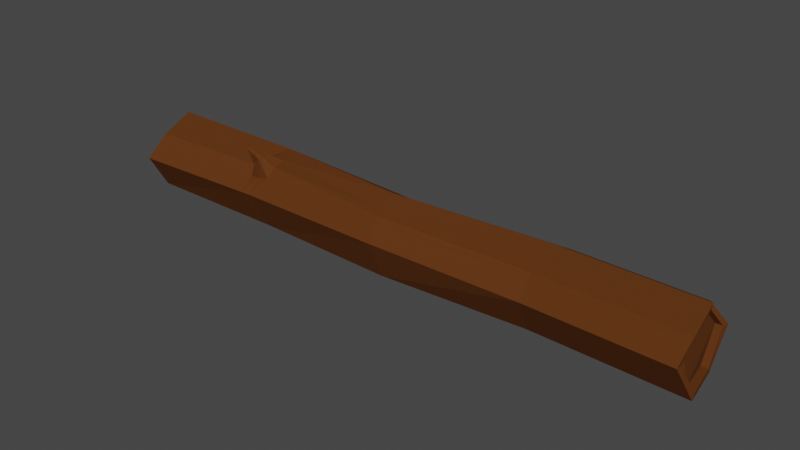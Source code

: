 # Source: Wood1.blend  (saved by Blender 2.92.15; exported with 4.5.12 LTS)
import bpy
from mathutils import Matrix  # noqa: F401  (used for matrix-valued properties, if any)

bpy.ops.wm.read_factory_settings(use_empty=True)
scene = bpy.context.scene
scene.name = 'Scene'

# ---- collections
col_collection = bpy.data.collections.new('Collection'); scene.collection.children.link(col_collection)

# ---- materials (node trees are filled in below, after node groups)
mat_wood1_mat = bpy.data.materials.new('Wood1_Mat')
mat_wood1_mat.use_transparent_shadow = False

# ---- material node trees
mat_wood1_mat.use_nodes = True; mat_wood1_mat.node_tree.nodes.clear()
_N = mat_wood1_mat.node_tree.nodes; _L = mat_wood1_mat.node_tree.links
n0 = _N.new('ShaderNodeBsdfPrincipled'); n0.name = 'Principled BSDF'; n0.location = (10, 300)
n0.distribution = 'GGX'
n0.subsurface_method = 'BURLEY'
n0.inputs[0].default_value = (0.1096, 0.03426, 0.006907, 1.0)
n0.inputs[2].default_value = 0.9
n0.inputs[3].default_value = 1.45
n0.inputs[13].default_value = 0.1
n0.inputs[27].default_value = (0.0, 0.0, 0.0, 1.0)
n0.inputs[28].default_value = 1.0
n1 = _N.new('ShaderNodeOutputMaterial'); n1.name = 'Material Output'; n1.location = (300, 300)
_L.new(n0.outputs[0], n1.inputs[0])
n1.is_active_output = True

# ---- world
world_world = bpy.data.worlds.new('World'); scene.world = world_world
world_world.use_nodes = True; world_world.node_tree.nodes.clear()
_N = world_world.node_tree.nodes; _L = world_world.node_tree.links
n0 = _N.new('ShaderNodeOutputWorld'); n0.name = 'World Output'; n0.location = (300, 300)
n1 = _N.new('ShaderNodeBackground'); n1.name = 'Background'; n1.location = (10, 300)
n1.inputs[0].default_value = (0.05088, 0.05088, 0.05088, 1.0)
_L.new(n1.outputs[0], n0.inputs[0])
n0.is_active_output = True
world_world.color = (0.05088, 0.05088, 0.05088)
world_world.use_sun_shadow = False
world_world.sun_shadow_jitter_overblur = 0.0

# ---- meshes
me_cylinder = bpy.data.meshes.new('Cylinder')
me_cylinder.from_pydata([(0.0007327, 0.8475, -7.304), (-0.04074, 0.8263, 7.157), (0.7162, 0.4445, -7.07), (0.7235, 0.4382, 7.158), (0.7339, -0.4225, -7.304), (0.7331, -0.4233, 7.303), (-5.96e-07, -0.8453, -7.308), (-0.01783, -0.8458, 7.157), (-0.4772, -0.462, -7.153), (-0.4938, -0.5655, 7.256), (-0.7284, 0.2656, -7.226), (-0.4627, 0.6499, -7.308), (-0.4938, 0.568, 6.926), (-0.7298, 0.1336, 7.162), (-4.768e-07, 1.0, -7.308), (0.8332, 0.5141, -7.054), (0.8463, 0.5105, 7.148), (-0.03137, 0.9763, 7.192), (0.866, -0.5, -7.308), (0.866, -0.5, 7.308), (-5.96e-07, -1.0, -7.308), (-0.01902, -0.9878, 7.146), (-0.5553, -0.5532, -7.143), (-0.5821, -0.6635, 7.254), (-0.8548, 0.1651, 7.174), (-0.5761, 0.6479, 6.906), (-0.5592, 0.7408, -7.308), (-0.8572, 0.3128, -7.236), (0.0003805, 0.8476, -7.117), (0.7179, 0.4426, -6.919), (0.7245, 0.4369, 6.993), (-0.03613, 0.8287, 6.996), (0.734, -0.4231, -7.117), (0.7336, -0.4236, 7.117), (-7.153e-07, -0.8465, -7.119), (-0.0162, -0.846, 6.992), (-0.4782, -0.4709, -6.988), (-0.4934, -0.5655, 7.075), (-0.7303, 0.1309, 7.0), (-0.4909, 0.5692, 6.799), (-0.4627, 0.6419, -7.119), (-0.7287, 0.251, -7.047), (-0.01446, 0.8781, -3.781), (0.06564, 0.835, 0.1385), (0.005971, 1.05, 3.781), (0.8156, 0.6217, 3.467), (0.8332, 0.3918, 0.1385), (0.8332, 0.5141, -3.781), (0.866, -0.4066, 3.654), (0.866, -0.6271, 2.384e-07), (0.866, -0.5, -3.654), (-0.01902, -0.8944, 3.736), (-0.08858, -1.038, -0.008801), (-0.05727, -0.9492, -3.805), (-0.5504, -0.5547, 3.772), (-0.577, -0.6513, -0.1062), (-1.035, -0.6304, -3.827), (-0.556, 0.7417, 3.871), (-0.5386, 0.5031, -0.0131), (-0.5062, 0.7114, -3.715), (-0.8124, 0.3493, -3.604), (-0.8232, 0.02774, -0.1553), (-0.8231, 0.2804, 3.872), (0.8332, 0.5141, -3.961), (0.866, -0.5, -3.855), (-0.05412, -0.952, -3.991), (-0.5577, -0.4159, -4.008), (-0.5092, 0.713, -3.912), (-0.01367, 0.8848, -3.975), (-0.8149, 0.3473, -3.805), (-0.01034, 0.8759, -3.579), (0.8332, 0.5078, -3.579), (0.866, -0.5065, -3.466), (-0.05888, -0.9538, -3.611), (-0.6563, -0.4219, -3.404), (-0.5079, 0.7006, -3.524), (-0.813, 0.3327, -3.427), (-0.6369, -0.3192, -7.168), (-0.6558, -0.4397, 7.232), (-0.5451, -0.2654, -7.172), (-0.5576, -0.3767, 7.23), (-0.5459, -0.2759, -7.004), (-0.5574, -0.3774, 7.055), (-0.7149, -0.07672, -3.691), (-0.6435, -0.4678, -0.1195), (-0.6241, -0.3291, 3.799), (-0.6637, -0.09718, -3.978), (-0.7287, -0.1085, -3.438), (-0.425, -0.658, -7.182), (-0.45, -0.7396, 7.228), (-0.3653, -0.5519, -7.189), (-0.3821, -0.6313, 7.232), (-0.366, -0.559, -7.019), (-0.3814, -0.6313, 7.056), (-0.381, -0.6426, -3.711), (-0.4624, -0.7419, -0.08336), (-0.4257, -0.6344, 3.764), (-0.3608, -0.6191, -3.98), (-0.4431, -0.6251, -3.456), (-0.9254, -0.5465, -3.713), (-0.795, -0.6328, -3.759), (-0.8175, -0.5494, -3.889), (-0.7412, -0.6376, -3.837), (-0.8435, -0.6368, -3.692), (-0.9106, -0.4129, -3.812), (-0.8578, -0.4164, -3.891), (-0.958, -0.4202, -3.742), (-0.9365, -0.6948, -3.842), (-0.9382, -0.6326, -3.954), (-0.887, -0.6984, -3.892), (-0.9818, -0.6978, -3.798), (-1.015, -0.5308, -3.895), (-0.9661, -0.5334, -3.947), (-1.06, -0.5362, -3.85), (-1.112, -0.7069, -3.945), (-1.101, -0.7058, -3.954), (-1.087, -0.7229, -3.947), (-1.087, -0.7074, -4.001), (-1.074, -0.7237, -3.958), (-1.099, -0.7236, -3.937), (-1.106, -0.6822, -3.962), (-1.093, -0.6828, -3.973), (-1.118, -0.6835, -3.952)], [], [(44, 17, 16, 45), (45, 16, 19, 48), (48, 19, 21, 51), (96, 89, 23, 54), (57, 25, 17, 44), (2, 4, 32, 29), (85, 78, 24, 62), (67, 26, 27, 69), (10, 11, 40, 41), (2, 0, 14, 15), (1, 3, 16, 17), (4, 2, 15, 18), (3, 5, 19, 16), (6, 4, 18, 20), (5, 7, 21, 19), (90, 6, 20, 88), (91, 9, 23, 89), (13, 12, 25, 24), (11, 10, 27, 26), (0, 11, 26, 14), (79, 8, 22, 77), (80, 13, 24, 78), (12, 1, 17, 25), (30, 31, 39, 38, 82, 37, 93, 35, 33), (28, 29, 32, 34, 92, 36, 81, 41, 40), (11, 0, 28, 40), (5, 3, 30, 33), (79, 10, 41, 81), (4, 6, 34, 32), (80, 9, 37, 82), (7, 5, 33, 35), (1, 12, 39, 31), (90, 8, 36, 92), (91, 7, 35, 93), (0, 2, 29, 28), (12, 13, 38, 39), (3, 1, 31, 30), (25, 57, 62, 24), (57, 58, 61, 62), (75, 59, 60, 76), (86, 83, 60, 69), (87, 84, 61, 76), (84, 85, 62, 61), (67, 59, 42, 68), (75, 58, 43, 70), (58, 57, 44, 43), (66, 97, 102, 101), (98, 95, 55, 74), (95, 96, 54, 55), (64, 50, 53, 65), (72, 49, 52, 73), (49, 48, 51, 52), (63, 47, 50, 64), (71, 46, 49, 72), (46, 45, 48, 49), (68, 42, 47, 63), (70, 43, 46, 71), (43, 44, 45, 46), (14, 68, 63, 15), (15, 63, 64, 18), (18, 64, 65, 20), (88, 97, 66, 22), (26, 67, 68, 14), (77, 86, 69, 27), (59, 67, 69, 60), (42, 70, 71, 47), (47, 71, 72, 50), (50, 72, 73, 53), (83, 86, 105, 104), (59, 75, 70, 42), (83, 87, 76, 60), (58, 75, 76, 61), (74, 87, 106, 99), (22, 66, 86, 77), (55, 54, 85, 84), (74, 55, 84, 87), (94, 98, 103, 100), (13, 80, 82, 38), (8, 79, 81, 36), (9, 80, 78, 23), (10, 79, 77, 27), (54, 23, 78, 85), (53, 73, 98, 94), (20, 65, 97, 88), (52, 51, 96, 95), (73, 52, 95, 98), (65, 53, 94, 97), (9, 91, 93, 37), (6, 90, 92, 34), (7, 91, 89, 21), (8, 90, 88, 22), (51, 21, 89, 96), (103, 99, 56, 110), (105, 101, 108, 112), (106, 104, 111, 113), (100, 103, 110, 107), (87, 83, 104, 106), (86, 66, 101, 105), (98, 74, 99, 103), (97, 94, 100, 102), (56, 113, 122, 114), (111, 112, 121, 120), (109, 107, 116, 118), (110, 56, 114, 119), (102, 100, 107, 109), (104, 105, 112, 111), (99, 106, 113, 56), (101, 102, 109, 108), (118, 116, 115, 117), (116, 119, 114, 115), (115, 114, 122, 120), (117, 115, 120, 121), (108, 109, 118, 117), (107, 110, 119, 116), (113, 111, 120, 122), (112, 108, 117, 121)])
_uv = me_cylinder.uv_layers.new(name='UVMap')
_uv.uv.foreach_set('vector', [1.0, 0.875, 1.0, 1.0, 0.8333, 1.0, 0.8333, 0.875, 0.8333, 0.875, 0.8333, 1.0, 0.6667, 1.0, 0.6667, 0.875, 0.6667, 0.875, 0.6667, 1.0, 0.5, 1.0, 0.5, 0.875, 0.4152, 0.875, 0.4152, 1.0, 0.3892, 1.0, 0.3892, 0.875, 0.1076, 0.875, 0.1076, 1.0, -8.941e-08, 1.0, -8.941e-08, 0.875, 0.9262, 0.3517, 0.9262, 0.1483, 0.9262, 0.1483, 0.9262, 0.3517, 0.345, 0.875, 0.345, 1.0, 0.2257, 1.0, 0.2257, 0.875, 0.1076, 0.6181, 0.1076, 0.5, 0.2257, 0.5, 0.2257, 0.6181, 0.5738, 0.2765, 0.639, 0.3893, 0.639, 0.3893, 0.5738, 0.2765, 0.9262, 0.3517, 0.75, 0.4535, 0.75, 0.49, 0.9578, 0.37, 0.25, 0.4535, 0.4262, 0.3517, 0.4578, 0.37, 0.25, 0.49, 0.9262, 0.1483, 0.9262, 0.3517, 0.9578, 0.37, 0.9578, 0.13, 0.4262, 0.3517, 0.4262, 0.1483, 0.4578, 0.13, 0.4578, 0.37, 0.75, 0.04654, 0.9262, 0.1483, 0.9578, 0.13, 0.75, 0.01, 0.4262, 0.1483, 0.25, 0.04654, 0.25, 0.01, 0.4578, 0.13, 0.6603, 0.09831, 0.75, 0.04654, 0.75, 0.01, 0.6442, 0.07106, 0.1603, 0.09831, 0.1329, 0.1142, 0.1118, 0.08978, 0.1442, 0.07106, 0.0738, 0.2765, 0.139, 0.3893, 0.1158, 0.4125, 0.04215, 0.285, 0.639, 0.3893, 0.5738, 0.2765, 0.5422, 0.285, 0.6158, 0.4125, 0.75, 0.4535, 0.639, 0.3893, 0.6158, 0.4125, 0.75, 0.49, 0.6169, 0.158, 0.6329, 0.1142, 0.6118, 0.08978, 0.593, 0.1425, 0.1169, 0.158, 0.0738, 0.2765, 0.04215, 0.285, 0.093, 0.1425, 0.139, 0.3893, 0.25, 0.4535, 0.25, 0.49, 0.1158, 0.4125, 0.4262, 0.3517, 0.25, 0.4535, 0.139, 0.3893, 0.0738, 0.2765, 0.1169, 0.158, 0.1329, 0.1142, 0.1603, 0.09831, 0.25, 0.04654, 0.4262, 0.1483, 0.75, 0.4535, 0.9262, 0.3517, 0.9262, 0.1483, 0.75, 0.04654, 0.6603, 0.09831, 0.6329, 0.1142, 0.6169, 0.158, 0.5738, 0.2765, 0.639, 0.3893, 0.639, 0.3893, 0.75, 0.4535, 0.75, 0.4535, 0.639, 0.3893, 0.4262, 0.1483, 0.4262, 0.3517, 0.4262, 0.3517, 0.4262, 0.1483, 0.6169, 0.158, 0.5738, 0.2765, 0.5738, 0.2765, 0.6169, 0.158, 0.9262, 0.1483, 0.75, 0.04654, 0.75, 0.04654, 0.9262, 0.1483, 0.1169, 0.158, 0.1329, 0.1142, 0.1329, 0.1142, 0.1169, 0.158, 0.25, 0.04654, 0.4262, 0.1483, 0.4262, 0.1483, 0.25, 0.04654, 0.25, 0.4535, 0.139, 0.3893, 0.139, 0.3893, 0.25, 0.4535, 0.6603, 0.09831, 0.6329, 0.1142, 0.6329, 0.1142, 0.6603, 0.09831, 0.1603, 0.09831, 0.25, 0.04654, 0.25, 0.04654, 0.1603, 0.09831, 0.75, 0.4535, 0.9262, 0.3517, 0.9262, 0.3517, 0.75, 0.4535, 0.139, 0.3893, 0.0738, 0.2765, 0.0738, 0.2765, 0.139, 0.3893, 0.4262, 0.3517, 0.25, 0.4535, 0.25, 0.4535, 0.4262, 0.3517, 0.1076, 1.0, 0.1076, 0.875, 0.2257, 0.875, 0.2257, 1.0, 0.1076, 0.875, 0.1076, 0.75, 0.2257, 0.75, 0.2257, 0.875, 0.1076, 0.6314, 0.1076, 0.625, 0.2257, 0.625, 0.2257, 0.6314, 0.345, 0.6181, 0.3133, 0.6256, 0.2257, 0.625, 0.2257, 0.6181, 0.345, 0.6314, 0.345, 0.75, 0.2257, 0.75, 0.2257, 0.6314, 0.345, 0.75, 0.345, 0.875, 0.2257, 0.875, 0.2257, 0.75, 0.1076, 0.6181, 0.1076, 0.625, -8.941e-08, 0.625, -8.941e-08, 0.6181, 0.1076, 0.6314, 0.1076, 0.75, -8.941e-08, 0.75, -8.941e-08, 0.6314, 0.1076, 0.75, 0.1076, 0.875, -8.941e-08, 0.875, -8.941e-08, 0.75, 0.393, 0.6146, 0.4152, 0.6181, 0.4152, 0.6181, 0.3892, 0.6181, 0.4152, 0.6314, 0.4152, 0.75, 0.3892, 0.75, 0.3892, 0.6314, 0.4152, 0.75, 0.4152, 0.875, 0.3892, 0.875, 0.3892, 0.75, 0.6667, 0.6181, 0.6667, 0.625, 0.5, 0.625, 0.5, 0.6181, 0.6667, 0.6314, 0.6667, 0.75, 0.5, 0.75, 0.5, 0.6314, 0.6667, 0.75, 0.6667, 0.875, 0.5, 0.875, 0.5, 0.75, 0.8333, 0.6181, 0.8333, 0.625, 0.6667, 0.625, 0.6667, 0.6181, 0.8333, 0.6314, 0.8333, 0.75, 0.6667, 0.75, 0.6667, 0.6314, 0.8333, 0.75, 0.8333, 0.875, 0.6667, 0.875, 0.6667, 0.75, 1.0, 0.6181, 1.0, 0.625, 0.8333, 0.625, 0.8333, 0.6181, 1.0, 0.6314, 1.0, 0.75, 0.8333, 0.75, 0.8333, 0.6314, 1.0, 0.75, 1.0, 0.875, 0.8333, 0.875, 0.8333, 0.75, 1.0, 0.5, 1.0, 0.6181, 0.8333, 0.6181, 0.8333, 0.5, 0.8333, 0.5, 0.8333, 0.6181, 0.6667, 0.6181, 0.6667, 0.5, 0.6667, 0.5, 0.6667, 0.6181, 0.5, 0.6181, 0.5, 0.5, 0.4152, 0.5, 0.4152, 0.6181, 0.393, 0.6146, 0.3892, 0.5, 0.1076, 0.5, 0.1076, 0.6181, -8.941e-08, 0.6181, -8.941e-08, 0.5, 0.345, 0.5, 0.345, 0.6181, 0.2257, 0.6181, 0.2257, 0.5, 0.1076, 0.625, 0.1076, 0.6181, 0.2257, 0.6181, 0.2257, 0.625, 1.0, 0.625, 1.0, 0.6314, 0.8333, 0.6314, 0.8333, 0.625, 0.8333, 0.625, 0.8333, 0.6314, 0.6667, 0.6314, 0.6667, 0.625, 0.6667, 0.625, 0.6667, 0.6314, 0.5, 0.6314, 0.5, 0.625, 0.3133, 0.6256, 0.345, 0.6181, 0.345, 0.6181, 0.345, 0.625, 0.1076, 0.625, 0.1076, 0.6314, -8.941e-08, 0.6314, -8.941e-08, 0.625, 0.3133, 0.6256, 0.345, 0.6314, 0.2257, 0.6314, 0.2257, 0.625, 0.1076, 0.75, 0.1076, 0.6314, 0.2257, 0.6314, 0.2257, 0.75, 0.3892, 0.6314, 0.345, 0.6314, 0.345, 0.6314, 0.3892, 0.6314, 0.3892, 0.5, 0.393, 0.6146, 0.345, 0.6181, 0.345, 0.5, 0.3892, 0.75, 0.3892, 0.875, 0.345, 0.875, 0.345, 0.75, 0.3892, 0.6314, 0.3892, 0.75, 0.345, 0.75, 0.345, 0.6314, 0.4341, 0.6258, 0.4152, 0.6314, 0.4152, 0.6314, 0.4152, 0.625, 0.0738, 0.2765, 0.1169, 0.158, 0.1169, 0.158, 0.0738, 0.2765, 0.6329, 0.1142, 0.6169, 0.158, 0.6169, 0.158, 0.6329, 0.1142, 0.1329, 0.1142, 0.1169, 0.158, 0.093, 0.1425, 0.1118, 0.08978, 0.5738, 0.2765, 0.6169, 0.158, 0.593, 0.1425, 0.5422, 0.285, 0.3892, 0.875, 0.3892, 1.0, 0.345, 1.0, 0.345, 0.875, 0.5, 0.625, 0.5, 0.6314, 0.4152, 0.6314, 0.4341, 0.6258, 0.5, 0.5, 0.5, 0.6181, 0.4152, 0.6181, 0.4152, 0.5, 0.5, 0.75, 0.5, 0.875, 0.4152, 0.875, 0.4152, 0.75, 0.5, 0.6314, 0.5, 0.75, 0.4152, 0.75, 0.4152, 0.6314, 0.5, 0.6181, 0.5, 0.625, 0.4341, 0.6258, 0.4152, 0.6181, 0.1329, 0.1142, 0.1603, 0.09831, 0.1603, 0.09831, 0.1329, 0.1142, 0.75, 0.04654, 0.6603, 0.09831, 0.6603, 0.09831, 0.75, 0.04654, 0.25, 0.04654, 0.1603, 0.09831, 0.1442, 0.07106, 0.25, 0.01, 0.6329, 0.1142, 0.6603, 0.09831, 0.6442, 0.07106, 0.6118, 0.08978, 0.5, 0.875, 0.5, 1.0, 0.4152, 1.0, 0.4152, 0.875, 0.4152, 0.6314, 0.3892, 0.6314, 0.3892, 0.6314, 0.4152, 0.6314, 0.345, 0.6181, 0.3892, 0.6181, 0.3892, 0.6181, 0.345, 0.6181, 0.345, 0.6314, 0.345, 0.625, 0.345, 0.625, 0.345, 0.6314, 0.4152, 0.625, 0.4152, 0.6314, 0.4152, 0.6314, 0.4152, 0.625, 0.345, 0.6314, 0.3133, 0.6256, 0.345, 0.625, 0.345, 0.6314, 0.345, 0.6181, 0.393, 0.6146, 0.3892, 0.6181, 0.345, 0.6181, 0.4152, 0.6314, 0.3892, 0.6314, 0.3892, 0.6314, 0.4152, 0.6314, 0.4152, 0.6181, 0.4341, 0.6258, 0.4152, 0.625, 0.4152, 0.6181, 0.3892, 0.6314, 0.345, 0.6314, 0.345, 0.6314, 0.3892, 0.6314, 0.345, 0.625, 0.345, 0.6181, 0.345, 0.6181, 0.345, 0.625, 0.4152, 0.6181, 0.4152, 0.625, 0.4152, 0.625, 0.4152, 0.6181, 0.4152, 0.6314, 0.3892, 0.6314, 0.3892, 0.6314, 0.4152, 0.6314, 0.4152, 0.6181, 0.4152, 0.625, 0.4152, 0.625, 0.4152, 0.6181, 0.345, 0.625, 0.345, 0.6181, 0.345, 0.6181, 0.345, 0.625, 0.3892, 0.6314, 0.345, 0.6314, 0.345, 0.6314, 0.3892, 0.6314, 0.3892, 0.6181, 0.4152, 0.6181, 0.4152, 0.6181, 0.3892, 0.6181, 0.4152, 0.6181, 0.4152, 0.625, 0.3892, 0.625, 0.3892, 0.6181, 0.4152, 0.625, 0.4152, 0.6314, 0.3892, 0.6314, 0.3892, 0.625, 0.3892, 0.625, 0.3892, 0.6314, 0.345, 0.6314, 0.345, 0.625, 0.3892, 0.6181, 0.3892, 0.625, 0.345, 0.625, 0.345, 0.6181, 0.3892, 0.6181, 0.4152, 0.6181, 0.4152, 0.6181, 0.3892, 0.6181, 0.4152, 0.625, 0.4152, 0.6314, 0.4152, 0.6314, 0.4152, 0.625, 0.345, 0.6314, 0.345, 0.625, 0.345, 0.625, 0.345, 0.6314, 0.345, 0.6181, 0.3892, 0.6181, 0.3892, 0.6181, 0.345, 0.6181])
me_cylinder.materials.append(mat_wood1_mat)
me_cylinder.use_remesh_fix_poles = True
me_cylinder.use_remesh_preserve_attributes = False
me_cylinder.use_mirror_vertex_groups = False
me_cylinder.update()

# ---- objects
ob_cylinder = bpy.data.objects.new('Cylinder', me_cylinder)

# ---- transforms, parenting, visibility, modifiers, constraints
ob_cylinder.location = (0.0, 0.0, 0.0)
ob_cylinder.rotation_euler = (-0.0, 1.571, 0.0)
ob_cylinder.lineart.crease_threshold = 0.0

# ---- collection membership
col_collection.objects.link(ob_cylinder)

# ---- scene / render settings (as saved in the file)
scene.frame_start = 1; scene.frame_end = 250; scene.frame_set(1)
scene.render.engine = 'BLENDER_EEVEE_NEXT'
scene.cycles.use_denoising = False
scene.cycles.samples = 128
scene.cycles.sampling_pattern = 'TABULATED_SOBOL'
scene.cycles.use_adaptive_sampling = False
scene.cycles.use_light_tree = False
scene.view_settings.view_transform = 'Filmic'
bpy.context.view_layer.update()

# ---- added for rendering (the .blend has no active camera and no usable light): camera, sun
cam_auto = bpy.data.cameras.new('AutoCamera')
cam_auto.lens = 50.0
cam_auto.sensor_width = 36.0
cam_auto.clip_end = 1000.0
ob_auto_camera = bpy.data.objects.new('AutoCamera', cam_auto)
scene.collection.objects.link(ob_auto_camera)
ob_auto_camera.location = (13.7822, -16.5325, 11.1516)
ob_auto_camera.rotation_euler = (1.09748, -7.21219e-08, 0.694738)
scene.camera = ob_auto_camera
light_auto_sun = bpy.data.lights.new('AutoSun', 'SUN')
light_auto_sun.energy = 3.0
light_auto_sun.angle = 0.0523599
ob_auto_sun = bpy.data.objects.new('AutoSun', light_auto_sun)
scene.collection.objects.link(ob_auto_sun)
ob_auto_sun.rotation_euler = (0.872665, 0.174533, 0.523599)
bpy.context.view_layer.update()
